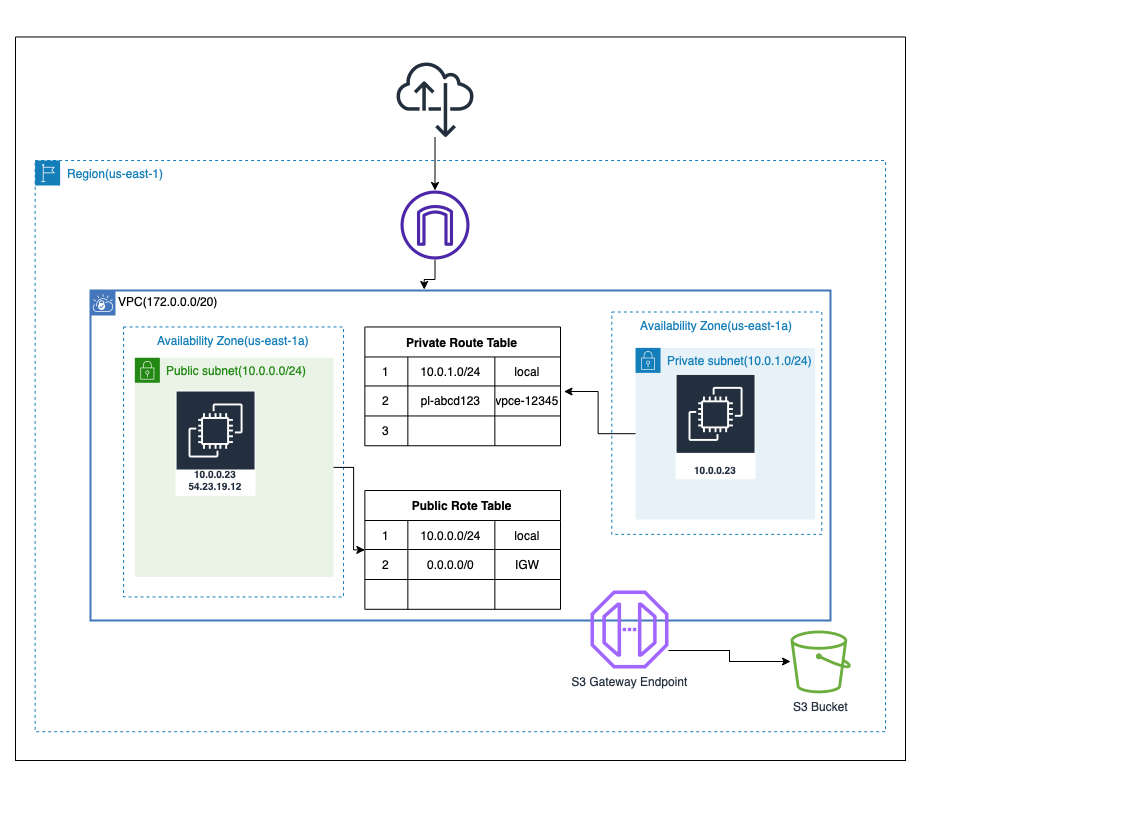

The diagram above was exported from draw.io. Its source (the exported page's mxGraphModel, read from the mxfile embedded in the PNG):
<mxGraphModel dx="1426" dy="945" grid="1" gridSize="10" guides="1" tooltips="1" connect="1" arrows="1" fold="1" page="1" pageScale="1" pageWidth="850" pageHeight="1100" math="0" shadow="0">
  <root>
    <mxCell id="0" />
    <mxCell id="1" parent="0" />
    <mxCell id="3" value="" style="group" parent="1" vertex="1" connectable="0">
      <mxGeometry x="130" y="40" width="1140" height="826.46" as="geometry" />
    </mxCell>
    <mxCell id="2" value="" style="rounded=0;whiteSpace=wrap;html=1;" parent="3" vertex="1">
      <mxGeometry x="15" y="36.46" width="890" height="723.54" as="geometry" />
    </mxCell>
    <mxCell id="Mdlwy4bTj_w66hoR8pJX-1" value="VPC(172.0.0.0/20)" style="shape=mxgraph.ibm.box;prType=vpc;fontStyle=0;verticalAlign=top;align=left;spacingLeft=32;spacingTop=4;fillColor=none;rounded=0;whiteSpace=wrap;html=1;strokeColor=#4376BB;strokeWidth=2;dashed=0;container=1;spacing=-4;collapsible=0;expand=0;recursiveResize=0;" parent="3" vertex="1">
      <mxGeometry x="90" y="290" width="740" height="330" as="geometry" />
    </mxCell>
    <mxCell id="4" value="10.0.0.23&lt;br&gt;54.23.19.10" style="sketch=0;outlineConnect=0;fontColor=#232F3E;gradientColor=none;strokeColor=#ffffff;fillColor=#232F3E;dashed=0;verticalLabelPosition=middle;verticalAlign=bottom;align=center;html=1;whiteSpace=wrap;fontSize=10;fontStyle=1;spacing=3;shape=mxgraph.aws4.productIcon;prIcon=mxgraph.aws4.ec2;" parent="Mdlwy4bTj_w66hoR8pJX-1" vertex="1">
      <mxGeometry x="84.61304347826086" y="100.00629305172211" width="80" height="136.00078003120123" as="geometry" />
    </mxCell>
    <mxCell id="5" value="" style="group" parent="Mdlwy4bTj_w66hoR8pJX-1" vertex="1" connectable="0">
      <mxGeometry x="33.04" y="36.455850234009354" width="436.96" height="282.34414976599066" as="geometry" />
    </mxCell>
    <mxCell id="Mdlwy4bTj_w66hoR8pJX-6" value="Availability Zone(us-east-1a)" style="fillColor=none;strokeColor=#147EBA;dashed=1;verticalAlign=top;fontStyle=0;fontColor=#147EBA;" parent="5" vertex="1">
      <mxGeometry width="220" height="270" as="geometry" />
    </mxCell>
    <mxCell id="E6n8bj3mth_TUjgBILko-2" value="Public subnet(10.0.0.0/24)" style="points=[[0,0],[0.25,0],[0.5,0],[0.75,0],[1,0],[1,0.25],[1,0.5],[1,0.75],[1,1],[0.75,1],[0.5,1],[0.25,1],[0,1],[0,0.75],[0,0.5],[0,0.25]];outlineConnect=0;gradientColor=none;html=1;whiteSpace=wrap;fontSize=12;fontStyle=0;container=1;pointerEvents=0;collapsible=0;recursiveResize=0;shape=mxgraph.aws4.group;grIcon=mxgraph.aws4.group_security_group;grStroke=0;strokeColor=#248814;fillColor=#E9F3E6;verticalAlign=top;align=left;spacingLeft=30;fontColor=#248814;dashed=0;" parent="5" vertex="1">
      <mxGeometry x="11.31" y="30.8" width="198.69" height="219.2" as="geometry" />
    </mxCell>
    <mxCell id="E6n8bj3mth_TUjgBILko-7" value="Public Rote Table" style="shape=table;startSize=30;container=1;collapsible=0;childLayout=tableLayout;fontStyle=1;align=center;" parent="5" vertex="1">
      <mxGeometry x="241.31000000000003" y="163.54414976599065" width="195.65" height="118.8" as="geometry" />
    </mxCell>
    <mxCell id="E6n8bj3mth_TUjgBILko-8" value="" style="shape=tableRow;horizontal=0;startSize=0;swimlaneHead=0;swimlaneBody=0;top=0;left=0;bottom=0;right=0;collapsible=0;dropTarget=0;fillColor=none;points=[[0,0.5],[1,0.5]];portConstraint=eastwest;" parent="E6n8bj3mth_TUjgBILko-7" vertex="1">
      <mxGeometry y="30" width="195.65" height="29" as="geometry" />
    </mxCell>
    <mxCell id="E6n8bj3mth_TUjgBILko-9" value="1" style="shape=partialRectangle;html=1;whiteSpace=wrap;connectable=0;fillColor=none;top=0;left=0;bottom=0;right=0;overflow=hidden;" parent="E6n8bj3mth_TUjgBILko-8" vertex="1">
      <mxGeometry width="43" height="29" as="geometry">
        <mxRectangle width="43" height="29" as="alternateBounds" />
      </mxGeometry>
    </mxCell>
    <mxCell id="E6n8bj3mth_TUjgBILko-10" value="10.0.0.0/24" style="shape=partialRectangle;html=1;whiteSpace=wrap;connectable=0;fillColor=none;top=0;left=0;bottom=0;right=0;overflow=hidden;" parent="E6n8bj3mth_TUjgBILko-8" vertex="1">
      <mxGeometry x="43" width="87" height="29" as="geometry">
        <mxRectangle width="87" height="29" as="alternateBounds" />
      </mxGeometry>
    </mxCell>
    <mxCell id="E6n8bj3mth_TUjgBILko-11" value="local" style="shape=partialRectangle;html=1;whiteSpace=wrap;connectable=0;fillColor=none;top=0;left=0;bottom=0;right=0;overflow=hidden;" parent="E6n8bj3mth_TUjgBILko-8" vertex="1">
      <mxGeometry x="130" width="66" height="29" as="geometry">
        <mxRectangle width="66" height="29" as="alternateBounds" />
      </mxGeometry>
    </mxCell>
    <mxCell id="E6n8bj3mth_TUjgBILko-12" value="" style="shape=tableRow;horizontal=0;startSize=0;swimlaneHead=0;swimlaneBody=0;top=0;left=0;bottom=0;right=0;collapsible=0;dropTarget=0;fillColor=none;points=[[0,0.5],[1,0.5]];portConstraint=eastwest;" parent="E6n8bj3mth_TUjgBILko-7" vertex="1">
      <mxGeometry y="59" width="195.65" height="30" as="geometry" />
    </mxCell>
    <mxCell id="E6n8bj3mth_TUjgBILko-13" value="2" style="shape=partialRectangle;html=1;whiteSpace=wrap;connectable=0;fillColor=none;top=0;left=0;bottom=0;right=0;overflow=hidden;" parent="E6n8bj3mth_TUjgBILko-12" vertex="1">
      <mxGeometry width="43" height="30" as="geometry">
        <mxRectangle width="43" height="30" as="alternateBounds" />
      </mxGeometry>
    </mxCell>
    <mxCell id="E6n8bj3mth_TUjgBILko-14" value="0.0.0.0/0" style="shape=partialRectangle;html=1;whiteSpace=wrap;connectable=0;fillColor=none;top=0;left=0;bottom=0;right=0;overflow=hidden;" parent="E6n8bj3mth_TUjgBILko-12" vertex="1">
      <mxGeometry x="43" width="87" height="30" as="geometry">
        <mxRectangle width="87" height="30" as="alternateBounds" />
      </mxGeometry>
    </mxCell>
    <mxCell id="E6n8bj3mth_TUjgBILko-15" value="IGW" style="shape=partialRectangle;html=1;whiteSpace=wrap;connectable=0;fillColor=none;top=0;left=0;bottom=0;right=0;overflow=hidden;" parent="E6n8bj3mth_TUjgBILko-12" vertex="1">
      <mxGeometry x="130" width="66" height="30" as="geometry">
        <mxRectangle width="66" height="30" as="alternateBounds" />
      </mxGeometry>
    </mxCell>
    <mxCell id="E6n8bj3mth_TUjgBILko-16" value="" style="shape=tableRow;horizontal=0;startSize=0;swimlaneHead=0;swimlaneBody=0;top=0;left=0;bottom=0;right=0;collapsible=0;dropTarget=0;fillColor=none;points=[[0,0.5],[1,0.5]];portConstraint=eastwest;" parent="E6n8bj3mth_TUjgBILko-7" vertex="1">
      <mxGeometry y="89" width="195.65" height="30" as="geometry" />
    </mxCell>
    <mxCell id="E6n8bj3mth_TUjgBILko-17" value="" style="shape=partialRectangle;html=1;whiteSpace=wrap;connectable=0;fillColor=none;top=0;left=0;bottom=0;right=0;overflow=hidden;" parent="E6n8bj3mth_TUjgBILko-16" vertex="1">
      <mxGeometry width="43" height="30" as="geometry">
        <mxRectangle width="43" height="30" as="alternateBounds" />
      </mxGeometry>
    </mxCell>
    <mxCell id="E6n8bj3mth_TUjgBILko-18" value="" style="shape=partialRectangle;html=1;whiteSpace=wrap;connectable=0;fillColor=none;top=0;left=0;bottom=0;right=0;overflow=hidden;" parent="E6n8bj3mth_TUjgBILko-16" vertex="1">
      <mxGeometry x="43" width="87" height="30" as="geometry">
        <mxRectangle width="87" height="30" as="alternateBounds" />
      </mxGeometry>
    </mxCell>
    <mxCell id="E6n8bj3mth_TUjgBILko-19" value="" style="shape=partialRectangle;html=1;whiteSpace=wrap;connectable=0;fillColor=none;top=0;left=0;bottom=0;right=0;overflow=hidden;" parent="E6n8bj3mth_TUjgBILko-16" vertex="1">
      <mxGeometry x="130" width="66" height="30" as="geometry">
        <mxRectangle width="66" height="30" as="alternateBounds" />
      </mxGeometry>
    </mxCell>
    <mxCell id="E6n8bj3mth_TUjgBILko-22" style="edgeStyle=orthogonalEdgeStyle;rounded=0;orthogonalLoop=1;jettySize=auto;html=1;" parent="5" source="E6n8bj3mth_TUjgBILko-2" target="E6n8bj3mth_TUjgBILko-7" edge="1">
      <mxGeometry relative="1" as="geometry" />
    </mxCell>
    <mxCell id="9" value="Private Route Table" style="shape=table;startSize=30;container=1;collapsible=0;childLayout=tableLayout;fontStyle=1;align=center;" parent="Mdlwy4bTj_w66hoR8pJX-1" vertex="1">
      <mxGeometry x="274.35" y="36.46000000000001" width="195.65" height="118.8" as="geometry" />
    </mxCell>
    <mxCell id="10" value="" style="shape=tableRow;horizontal=0;startSize=0;swimlaneHead=0;swimlaneBody=0;top=0;left=0;bottom=0;right=0;collapsible=0;dropTarget=0;fillColor=none;points=[[0,0.5],[1,0.5]];portConstraint=eastwest;" parent="9" vertex="1">
      <mxGeometry y="30" width="195.65" height="29" as="geometry" />
    </mxCell>
    <mxCell id="11" value="1" style="shape=partialRectangle;html=1;whiteSpace=wrap;connectable=0;fillColor=none;top=0;left=0;bottom=0;right=0;overflow=hidden;" parent="10" vertex="1">
      <mxGeometry width="43" height="29" as="geometry">
        <mxRectangle width="43" height="29" as="alternateBounds" />
      </mxGeometry>
    </mxCell>
    <mxCell id="12" value="10.0.1.0/24" style="shape=partialRectangle;html=1;whiteSpace=wrap;connectable=0;fillColor=none;top=0;left=0;bottom=0;right=0;overflow=hidden;" parent="10" vertex="1">
      <mxGeometry x="43" width="87" height="29" as="geometry">
        <mxRectangle width="87" height="29" as="alternateBounds" />
      </mxGeometry>
    </mxCell>
    <mxCell id="13" value="local" style="shape=partialRectangle;html=1;whiteSpace=wrap;connectable=0;fillColor=none;top=0;left=0;bottom=0;right=0;overflow=hidden;" parent="10" vertex="1">
      <mxGeometry x="130" width="66" height="29" as="geometry">
        <mxRectangle width="66" height="29" as="alternateBounds" />
      </mxGeometry>
    </mxCell>
    <mxCell id="14" value="" style="shape=tableRow;horizontal=0;startSize=0;swimlaneHead=0;swimlaneBody=0;top=0;left=0;bottom=0;right=0;collapsible=0;dropTarget=0;fillColor=none;points=[[0,0.5],[1,0.5]];portConstraint=eastwest;" parent="9" vertex="1">
      <mxGeometry y="59" width="195.65" height="30" as="geometry" />
    </mxCell>
    <mxCell id="15" value="2" style="shape=partialRectangle;html=1;whiteSpace=wrap;connectable=0;fillColor=none;top=0;left=0;bottom=0;right=0;overflow=hidden;" parent="14" vertex="1">
      <mxGeometry width="43" height="30" as="geometry">
        <mxRectangle width="43" height="30" as="alternateBounds" />
      </mxGeometry>
    </mxCell>
    <mxCell id="16" value="pl-abcd123" style="shape=partialRectangle;html=1;whiteSpace=wrap;connectable=0;fillColor=none;top=0;left=0;bottom=0;right=0;overflow=hidden;" parent="14" vertex="1">
      <mxGeometry x="43" width="87" height="30" as="geometry">
        <mxRectangle width="87" height="30" as="alternateBounds" />
      </mxGeometry>
    </mxCell>
    <mxCell id="17" value="vpce-12345" style="shape=partialRectangle;html=1;whiteSpace=wrap;connectable=0;fillColor=none;top=0;left=0;bottom=0;right=0;overflow=hidden;" parent="14" vertex="1">
      <mxGeometry x="130" width="66" height="30" as="geometry">
        <mxRectangle width="66" height="30" as="alternateBounds" />
      </mxGeometry>
    </mxCell>
    <mxCell id="18" value="" style="shape=tableRow;horizontal=0;startSize=0;swimlaneHead=0;swimlaneBody=0;top=0;left=0;bottom=0;right=0;collapsible=0;dropTarget=0;fillColor=none;points=[[0,0.5],[1,0.5]];portConstraint=eastwest;" parent="9" vertex="1">
      <mxGeometry y="89" width="195.65" height="30" as="geometry" />
    </mxCell>
    <mxCell id="19" value="3" style="shape=partialRectangle;html=1;whiteSpace=wrap;connectable=0;fillColor=none;top=0;left=0;bottom=0;right=0;overflow=hidden;" parent="18" vertex="1">
      <mxGeometry width="43" height="30" as="geometry">
        <mxRectangle width="43" height="30" as="alternateBounds" />
      </mxGeometry>
    </mxCell>
    <mxCell id="20" value="" style="shape=partialRectangle;html=1;whiteSpace=wrap;connectable=0;fillColor=none;top=0;left=0;bottom=0;right=0;overflow=hidden;" parent="18" vertex="1">
      <mxGeometry x="43" width="87" height="30" as="geometry">
        <mxRectangle width="87" height="30" as="alternateBounds" />
      </mxGeometry>
    </mxCell>
    <mxCell id="21" value="" style="shape=partialRectangle;html=1;whiteSpace=wrap;connectable=0;fillColor=none;top=0;left=0;bottom=0;right=0;overflow=hidden;" parent="18" vertex="1">
      <mxGeometry x="130" width="66" height="30" as="geometry">
        <mxRectangle width="66" height="30" as="alternateBounds" />
      </mxGeometry>
    </mxCell>
    <mxCell id="7" value="Availability Zone(us-east-1a)" style="fillColor=none;strokeColor=#147EBA;dashed=1;verticalAlign=top;fontStyle=0;fontColor=#147EBA;" parent="Mdlwy4bTj_w66hoR8pJX-1" vertex="1">
      <mxGeometry x="521.3" y="21.50585023400936" width="210" height="222.36" as="geometry" />
    </mxCell>
    <mxCell id="E6n8bj3mth_TUjgBILko-4" style="edgeStyle=orthogonalEdgeStyle;rounded=0;orthogonalLoop=1;jettySize=auto;html=1;" parent="3" source="Mdlwy4bTj_w66hoR8pJX-3" target="Mdlwy4bTj_w66hoR8pJX-5" edge="1">
      <mxGeometry relative="1" as="geometry" />
    </mxCell>
    <mxCell id="Mdlwy4bTj_w66hoR8pJX-3" value="" style="sketch=0;outlineConnect=0;fontColor=#232F3E;gradientColor=none;fillColor=#232F3D;strokeColor=none;dashed=0;verticalLabelPosition=bottom;verticalAlign=top;align=center;html=1;fontSize=12;fontStyle=0;aspect=fixed;pointerEvents=1;shape=mxgraph.aws4.internet_alt22;" parent="3" vertex="1">
      <mxGeometry x="396.04782608695655" y="60.00153846153846" width="76.92" height="76.92" as="geometry" />
    </mxCell>
    <mxCell id="33" style="edgeStyle=orthogonalEdgeStyle;rounded=0;orthogonalLoop=1;jettySize=auto;html=1;entryX=0.451;entryY=-0.003;entryDx=0;entryDy=0;entryPerimeter=0;" parent="3" source="Mdlwy4bTj_w66hoR8pJX-5" target="Mdlwy4bTj_w66hoR8pJX-1" edge="1">
      <mxGeometry relative="1" as="geometry" />
    </mxCell>
    <mxCell id="Mdlwy4bTj_w66hoR8pJX-5" value="" style="sketch=0;outlineConnect=0;fontColor=#232F3E;gradientColor=none;fillColor=#4D27AA;strokeColor=none;dashed=0;verticalLabelPosition=bottom;verticalAlign=top;align=center;html=1;fontSize=12;fontStyle=0;aspect=fixed;pointerEvents=1;shape=mxgraph.aws4.internet_gateway;" parent="3" vertex="1">
      <mxGeometry x="399.99652173913034" y="190.00307692307692" width="69.03076923076924" height="69.03076923076924" as="geometry" />
    </mxCell>
    <mxCell id="Mdlwy4bTj_w66hoR8pJX-2" value="Region(us-east-1)" style="points=[[0,0],[0.25,0],[0.5,0],[0.75,0],[1,0],[1,0.25],[1,0.5],[1,0.75],[1,1],[0.75,1],[0.5,1],[0.25,1],[0,1],[0,0.75],[0,0.5],[0,0.25]];outlineConnect=0;gradientColor=none;html=1;whiteSpace=wrap;fontSize=12;fontStyle=0;container=1;pointerEvents=0;collapsible=0;recursiveResize=0;shape=mxgraph.aws4.group;grIcon=mxgraph.aws4.group_region;strokeColor=#147EBA;fillColor=none;verticalAlign=top;align=left;spacingLeft=30;fontColor=#147EBA;dashed=1;" parent="3" vertex="1">
      <mxGeometry x="34.620000000000005" y="160" width="850.43" height="571.23" as="geometry" />
    </mxCell>
    <mxCell id="23" value="10.0.0.23&lt;br&gt;54.23.19.12" style="sketch=0;outlineConnect=0;fontColor=#232F3E;gradientColor=none;strokeColor=#ffffff;fillColor=#232F3E;dashed=0;verticalLabelPosition=middle;verticalAlign=bottom;align=center;html=1;whiteSpace=wrap;fontSize=10;fontStyle=1;spacing=3;shape=mxgraph.aws4.productIcon;prIcon=mxgraph.aws4.ec2;" parent="Mdlwy4bTj_w66hoR8pJX-2" vertex="1">
      <mxGeometry x="140.43" y="230" width="80" height="105.38" as="geometry" />
    </mxCell>
    <mxCell id="24" value="Private subnet(10.0.1.0/24)&lt;br&gt;" style="points=[[0,0],[0.25,0],[0.5,0],[0.75,0],[1,0],[1,0.25],[1,0.5],[1,0.75],[1,1],[0.75,1],[0.5,1],[0.25,1],[0,1],[0,0.75],[0,0.5],[0,0.25]];outlineConnect=0;gradientColor=none;html=1;whiteSpace=wrap;fontSize=12;fontStyle=0;shape=mxgraph.aws4.group;grIcon=mxgraph.aws4.group_security_group;grStroke=0;strokeColor=#147EBA;fillColor=#E6F2F8;verticalAlign=top;align=left;spacingLeft=30;fontColor=#147EBA;dashed=0;" parent="Mdlwy4bTj_w66hoR8pJX-2" vertex="1">
      <mxGeometry x="600.43" y="187.38" width="179.57" height="171.62" as="geometry" />
    </mxCell>
    <mxCell id="26" value="10.0.0.23" style="sketch=0;outlineConnect=0;fontColor=#232F3E;gradientColor=none;strokeColor=#ffffff;fillColor=#232F3E;dashed=0;verticalLabelPosition=middle;verticalAlign=bottom;align=center;html=1;whiteSpace=wrap;fontSize=10;fontStyle=1;spacing=3;shape=mxgraph.aws4.productIcon;prIcon=mxgraph.aws4.ec2;" parent="Mdlwy4bTj_w66hoR8pJX-2" vertex="1">
      <mxGeometry x="640.43" y="213.38" width="80" height="105.38" as="geometry" />
    </mxCell>
    <mxCell id="25" style="edgeStyle=orthogonalEdgeStyle;rounded=0;orthogonalLoop=1;jettySize=auto;html=1;entryX=1.018;entryY=0.185;entryDx=0;entryDy=0;entryPerimeter=0;" parent="3" source="24" target="14" edge="1">
      <mxGeometry relative="1" as="geometry" />
    </mxCell>
    <mxCell id="36" value="S3 Bucket" style="sketch=0;outlineConnect=0;fontColor=#232F3E;gradientColor=none;fillColor=#6CAE3E;strokeColor=none;dashed=0;verticalLabelPosition=bottom;verticalAlign=top;align=center;html=1;fontSize=12;fontStyle=0;aspect=fixed;pointerEvents=1;shape=mxgraph.aws4.bucket;" parent="3" vertex="1">
      <mxGeometry x="790" y="630" width="60.38" height="62.8" as="geometry" />
    </mxCell>
    <mxCell id="35" value="S3 Gateway Endpoint" style="sketch=0;outlineConnect=0;fontColor=#232F3E;gradientColor=none;fillColor=#A166FF;strokeColor=none;dashed=0;verticalLabelPosition=bottom;verticalAlign=top;align=center;html=1;fontSize=12;fontStyle=0;aspect=fixed;pointerEvents=1;shape=mxgraph.aws4.endpoint;" parent="1" vertex="1">
      <mxGeometry x="720" y="630" width="78" height="78" as="geometry" />
    </mxCell>
    <mxCell id="37" style="edgeStyle=orthogonalEdgeStyle;rounded=0;orthogonalLoop=1;jettySize=auto;html=1;" parent="1" source="35" target="36" edge="1">
      <mxGeometry relative="1" as="geometry">
        <Array as="points">
          <mxPoint x="859" y="690" />
          <mxPoint x="859" y="701" />
        </Array>
      </mxGeometry>
    </mxCell>
  </root>
</mxGraphModel>